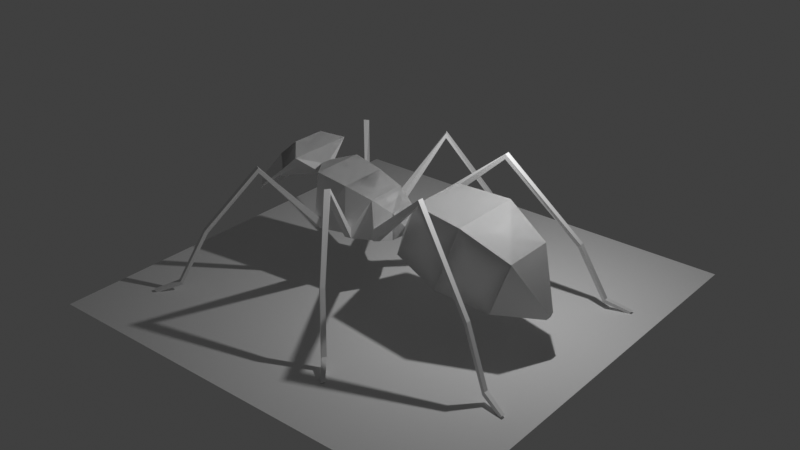 # Source: ant_0_5.blend  (saved by Blender 3.0.42; exported with 4.5.12 LTS)
import bpy
from mathutils import Matrix  # noqa: F401  (used for matrix-valued properties, if any)

bpy.ops.wm.read_factory_settings(use_empty=True)
scene = bpy.context.scene
scene.name = 'Scene'

# ---- collections
col_collection = bpy.data.collections.new('Collection'); scene.collection.children.link(col_collection)

# ---- materials (node trees are filled in below, after node groups)
mat_material = bpy.data.materials.new('Material')
mat_material.alpha_threshold = 0.0
mat_material.use_transparent_shadow = False
mat_material.line_color = (0.0, 0.0, 0.0, 1.0)

# ---- material node trees
mat_material.use_nodes = True; mat_material.node_tree.nodes.clear()
_N = mat_material.node_tree.nodes; _L = mat_material.node_tree.links
n0 = _N.new('ShaderNodeOutputMaterial'); n0.name = 'Material Output'; n0.location = (300, 300)
n1 = _N.new('ShaderNodeBsdfPrincipled'); n1.name = 'Principled BSDF'; n1.location = (10, 300)
n1.distribution = 'GGX'
n1.subsurface_method = 'RANDOM_WALK_SKIN'
n1.inputs[2].default_value = 0.4
n1.inputs[3].default_value = 1.45
n1.inputs[27].default_value = (0.0, 0.0, 0.0, 1.0)
n1.inputs[28].default_value = 1.0
_L.new(n1.outputs[0], n0.inputs[0])
n0.is_active_output = True

# ---- world
world_world = bpy.data.worlds.new('World'); scene.world = world_world
world_world.use_nodes = True; world_world.node_tree.nodes.clear()
_N = world_world.node_tree.nodes; _L = world_world.node_tree.links
n0 = _N.new('ShaderNodeOutputWorld'); n0.name = 'World Output'; n0.location = (300, 300)
n1 = _N.new('ShaderNodeBackground'); n1.name = 'Background'; n1.location = (10, 300)
n1.inputs[0].default_value = (0.05088, 0.05088, 0.05088, 1.0)
_L.new(n1.outputs[0], n0.inputs[0])
n0.is_active_output = True
world_world.color = (0.05088, 0.05088, 0.05088)
world_world.use_sun_shadow = False
world_world.sun_shadow_jitter_overblur = 0.0

# ---- cameras
cam_camera = bpy.data.cameras.new('Camera')
cam_camera.clip_end = 100.0
cam_camera.ortho_scale = 7.314

# ---- lights
light_light = bpy.data.lights.new('Light', 'POINT')
light_light.transmission_factor = 0.0
light_light.energy = 1000.0
light_light.shadow_soft_size = 0.1
light_light.shadow_maximum_resolution = 0.006
light_light.use_absolute_resolution = True

# ---- meshes
me_cube = bpy.data.meshes.new('Cube')
me_cube.from_pydata([(3.402, 1.178, 1.205), (2.597, 1.178, -1.001), (3.402, -1.178, 1.205), (2.597, -1.178, -1.001), (1.708, 0.9472, 1.28), (1.064, 0.9472, -0.4847), (1.708, -0.9472, 1.28), (1.064, -0.9472, -0.4847), (4.855, 0.8318, 0.4677), (4.211, 0.8318, -1.297), (4.855, -0.8318, 0.4677), (4.211, -0.8318, -1.297), (5.663, 0.105, -1.092), (5.599, 0.105, -1.269), (5.663, -0.105, -1.092), (5.599, -0.105, -1.269), (0.6835, 0.1447, -0.3063), (0.6835, -0.1447, -0.3063), (0.6835, -0.1447, -0.05056), (0.6835, 0.1447, -0.05056), (0.4592, 0.432, -0.4412), (0.4592, -0.432, -0.4412), (0.4592, -0.432, 0.4228), (-0.1408, -0.648, -0.5572), (-0.1408, -0.648, 0.7388), (-0.1408, 0.648, 0.7388), (-1.041, 0.7776, -0.5868), (-1.041, -0.7776, -0.5868), (-1.041, -0.7776, 0.9684), (-1.041, 0.7776, 0.9684), (-2.041, 0.8554, -0.5645), (-2.041, -0.8554, -0.5645), (-2.041, -0.8554, 1.146), (-2.041, 0.8554, 1.146), (-2.541, 0.1711, 0.7198), (-2.541, -0.1711, 0.7198), (-2.541, -0.1711, 1.062), (-2.541, 0.1711, 1.062), (-4.306, 0.2784, 0.1692), (-4.306, -0.2784, 0.1692), (-2.741, -1.07, 1.469), (-2.741, 1.07, 1.469), (-3.984, 0.438, 1.081), (-3.984, -0.438, 1.081), (-3.239, -0.537, 1.699), (-3.239, 0.537, 1.699), (-3.524, 0.8724, 0.8194), (-3.524, -0.8724, 0.8194), (-4.751, -0.6484, -0.237), (-4.587, -0.7298, 0.2278), (-4.352, -0.9514, 0.09454), (-5.093, -0.3187, -0.5194), (-5.044, -0.3431, -0.38), (-4.973, -0.4096, -0.4199), (0.4592, 0.432, 0.4228), (-0.1408, 0.648, -0.5572), (0.2639, 0.7662, -0.1445), (0.2639, 0.7662, -0.4101), (0.07939, 0.8326, -0.04735), (0.07939, 0.8326, -0.4458), (-0.6277, -1.028, -0.5064), (-0.6277, -1.028, -0.1895), (-0.8478, -1.059, -0.5137), (-0.8478, -1.059, -0.1334), (-1.756, 1.11, -0.1805), (-1.756, 1.11, -0.5096), (-1.968, 1.127, -0.1428), (-1.968, 1.127, -0.5049), (2.694, 1.864, 2.136), (2.694, 1.864, 1.979), (2.684, 2.04, 2.136), (2.683, 2.041, 1.978), (6.431, 3.17, -2.237), (6.371, 3.17, -2.323), (6.425, 3.287, -2.233), (6.364, 3.288, -2.319), (4.898, 2.642, -0.3494), (4.892, 2.788, -0.3439), (4.811, 2.789, -0.4391), (4.818, 2.642, -0.4441), (5.706, 2.899, -1.979), (5.699, 3.045, -1.975), (5.642, 3.045, -2.088), (5.65, 2.899, -2.091), (0.05853, -2.553, 1.859), (0.05853, -2.553, 1.702), (-0.03802, -2.7, 1.859), (-0.03831, -2.7, 1.702), (2.014, -5.017, -2.237), (1.962, -4.987, -2.323), (1.951, -5.116, -2.233), (1.899, -5.086, -2.319), (0.9469, -3.797, -0.3494), (0.8686, -3.921, -0.3439), (0.7982, -3.881, -0.4391), (0.8771, -3.757, -0.4441), (1.521, -4.421, -1.979), (1.441, -4.545, -1.975), (1.392, -4.517, -2.088), (1.472, -4.393, -2.091), (-2.903, 2.412, 1.568), (-2.903, 2.412, 1.412), (-3.06, 2.332, 1.568), (-3.061, 2.332, 1.411), (-5.114, 4.846, -2.237), (-5.09, 4.791, -2.323), (-5.219, 4.795, -2.233), (-5.195, 4.739, -2.319), (-4.018, 3.652, -0.3494), (-4.15, 3.587, -0.3439), (-4.118, 3.513, -0.4391), (-3.986, 3.578, -0.4441), (-4.576, 4.29, -1.979), (-4.707, 4.225, -1.975), (-4.685, 4.173, -2.088), (-4.553, 4.239, -2.091), (3.402, -1.178, 1.205), (2.597, -1.178, -1.001), (3.402, 1.178, 1.205), (2.597, 1.178, -1.001), (1.708, -0.9472, 1.28), (1.064, -0.9472, -0.4847), (1.708, 0.9472, 1.28), (1.064, 0.9472, -0.4847), (4.855, -0.8318, 0.4677), (4.211, -0.8318, -1.297), (4.855, 0.8318, 0.4677), (4.211, 0.8318, -1.297), (5.663, -0.105, -1.092), (5.599, -0.105, -1.269), (5.663, 0.105, -1.092), (5.599, 0.105, -1.269), (0.6835, -0.1447, -0.3063), (0.6835, 0.1447, -0.3063), (0.6835, 0.1447, -0.05056), (0.6835, -0.1447, -0.05056), (0.4592, -0.432, -0.4412), (0.4592, 0.432, -0.4412), (0.4592, 0.432, 0.4228), (-0.1408, 0.648, -0.5572), (-0.1408, 0.648, 0.7388), (-0.1408, -0.648, 0.7388), (-1.041, -0.7776, -0.5868), (-1.041, 0.7776, -0.5868), (-1.041, 0.7776, 0.9684), (-1.041, -0.7776, 0.9684), (-2.041, -0.8554, -0.5645), (-2.041, 0.8554, -0.5645), (-2.041, 0.8554, 1.146), (-2.041, -0.8554, 1.146), (-2.541, -0.1711, 0.7198), (-2.541, 0.1711, 0.7198), (-2.541, 0.1711, 1.062), (-2.541, -0.1711, 1.062), (-4.306, -0.2784, 0.1692), (-4.306, 0.2784, 0.1692), (-2.741, 1.07, 1.469), (-2.741, -1.07, 1.469), (-3.984, -0.438, 1.081), (-3.984, 0.438, 1.081), (-3.239, 0.537, 1.699), (-3.239, -0.537, 1.699), (-3.524, -0.8724, 0.8194), (-3.524, 0.8724, 0.8194), (-4.751, 0.6484, -0.237), (-4.587, 0.7298, 0.2278), (-4.352, 0.9514, 0.09454), (-5.093, 0.3187, -0.5194), (-5.044, 0.3431, -0.38), (-4.973, 0.4096, -0.4199), (0.4592, -0.432, 0.4228), (-0.1408, -0.648, -0.5572), (0.2639, -0.7662, -0.1445), (0.2639, -0.7662, -0.4101), (0.07939, -0.8326, -0.04735), (0.07939, -0.8326, -0.4458), (-0.6277, 1.028, -0.5064), (-0.6277, 1.028, -0.1895), (-0.8478, 1.059, -0.5137), (-0.8478, 1.059, -0.1334), (-1.756, -1.11, -0.1805), (-1.756, -1.11, -0.5096), (-1.968, -1.127, -0.1428), (-1.968, -1.127, -0.5049), (2.694, -1.864, 2.136), (2.694, -1.864, 1.979), (2.684, -2.04, 2.136), (2.683, -2.041, 1.978), (6.431, -3.17, -2.237), (6.371, -3.17, -2.323), (6.425, -3.287, -2.233), (6.364, -3.288, -2.319), (4.898, -2.642, -0.3494), (4.892, -2.788, -0.3439), (4.811, -2.789, -0.4391), (4.818, -2.642, -0.4441), (5.706, -2.899, -1.979), (5.699, -3.045, -1.975), (5.642, -3.045, -2.088), (5.65, -2.899, -2.091), (0.05853, 2.553, 1.859), (0.05853, 2.553, 1.702), (-0.03802, 2.7, 1.859), (-0.03831, 2.7, 1.702), (2.014, 5.017, -2.237), (1.962, 4.987, -2.323), (1.951, 5.116, -2.233), (1.899, 5.086, -2.319), (0.9469, 3.797, -0.3494), (0.8686, 3.921, -0.3439), (0.7982, 3.881, -0.4391), (0.8771, 3.757, -0.4441), (1.521, 4.421, -1.979), (1.441, 4.545, -1.975), (1.392, 4.517, -2.088), (1.472, 4.393, -2.091), (-2.903, -2.412, 1.568), (-2.903, -2.412, 1.412), (-3.06, -2.332, 1.568), (-3.061, -2.332, 1.411), (-5.114, -4.846, -2.237), (-5.09, -4.791, -2.323), (-5.219, -4.795, -2.233), (-5.195, -4.739, -2.319), (-4.018, -3.652, -0.3494), (-4.15, -3.587, -0.3439), (-4.118, -3.513, -0.4391), (-3.986, -3.578, -0.4441), (-4.576, -4.29, -1.979), (-4.707, -4.225, -1.975), (-4.685, -4.173, -2.088), (-4.553, -4.239, -2.091)], [], [(0, 4, 6, 2), (3, 2, 6, 7), (5, 7, 17, 16), (5, 1, 3, 7), (2, 3, 11, 10), (5, 4, 0, 1), (1, 0, 8, 9), (3, 1, 9, 11), (0, 2, 10, 8), (9, 8, 12, 13), (8, 10, 14, 12), (10, 11, 15, 14), (11, 9, 13, 15), (13, 12, 14, 15), (19, 16, 20, 54), (6, 4, 19, 18), (4, 5, 16, 19), (7, 6, 18, 17), (16, 17, 21, 20), (18, 19, 54, 22), (17, 18, 22, 21), (24, 25, 29, 28), (20, 21, 23, 55), (22, 54, 25, 24), (21, 22, 24, 23), (29, 26, 65, 64), (25, 55, 26, 29), (55, 23, 27, 26), (30, 31, 35, 34), (26, 27, 31, 30), (28, 29, 33, 32), (27, 28, 32, 31), (36, 37, 41, 40), (32, 33, 37, 36), (31, 32, 36, 35), (33, 30, 34, 37), (41, 46, 38, 42, 45), (35, 36, 40, 47, 39), (37, 34, 38, 46, 41), (34, 35, 39, 38), (43, 44, 45, 42), (38, 39, 43, 42), (40, 41, 45, 44), (39, 47, 40, 44, 43), (47, 43, 49, 50), (44, 43, 47), (44, 47, 40), (50, 49, 52, 53), (39, 47, 50, 48), (43, 39, 48, 49), (52, 51, 53), (48, 50, 53, 51), (49, 48, 51, 52), (25, 54, 56, 58), (55, 25, 58, 59), (20, 55, 59, 57), (54, 20, 57, 56), (24, 28, 63, 61), (67, 66, 102, 103), (23, 24, 61, 60), (27, 23, 60, 62), (28, 27, 62, 63), (33, 29, 64, 66), (26, 30, 67, 65), (30, 33, 66, 67), (59, 58, 70, 71), (58, 56, 68, 70), (56, 57, 69, 68), (57, 59, 71, 69), (81, 80, 72, 74), (72, 73, 75, 74), (82, 81, 74, 75), (83, 82, 75, 73), (80, 83, 73, 72), (68, 69, 79, 76), (69, 71, 78, 79), (71, 70, 77, 78), (70, 68, 76, 77), (76, 79, 83, 80), (79, 78, 82, 83), (78, 77, 81, 82), (77, 76, 80, 81), (62, 63, 86, 87), (63, 61, 84, 86), (61, 60, 85, 84), (60, 62, 87, 85), (97, 96, 88, 90), (88, 89, 91, 90), (98, 97, 90, 91), (99, 98, 91, 89), (96, 99, 89, 88), (84, 85, 95, 92), (85, 87, 94, 95), (87, 86, 93, 94), (86, 84, 92, 93), (92, 95, 99, 96), (95, 94, 98, 99), (94, 93, 97, 98), (93, 92, 96, 97), (66, 64, 100, 102), (64, 65, 101, 100), (65, 67, 103, 101), (113, 112, 104, 106), (104, 105, 107, 106), (114, 113, 106, 107), (115, 114, 107, 105), (112, 115, 105, 104), (100, 101, 111, 108), (101, 103, 110, 111), (103, 102, 109, 110), (102, 100, 108, 109), (108, 111, 115, 112), (111, 110, 114, 115), (110, 109, 113, 114), (109, 108, 112, 113), (116, 118, 122, 120), (119, 123, 122, 118), (121, 132, 133, 123), (121, 123, 119, 117), (118, 126, 127, 119), (121, 117, 116, 120), (117, 125, 124, 116), (119, 127, 125, 117), (116, 124, 126, 118), (125, 129, 128, 124), (124, 128, 130, 126), (126, 130, 131, 127), (127, 131, 129, 125), (129, 131, 130, 128), (135, 170, 136, 132), (122, 134, 135, 120), (120, 135, 132, 121), (123, 133, 134, 122), (132, 136, 137, 133), (134, 138, 170, 135), (133, 137, 138, 134), (140, 144, 145, 141), (136, 171, 139, 137), (138, 140, 141, 170), (137, 139, 140, 138), (145, 180, 181, 142), (141, 145, 142, 171), (171, 142, 143, 139), (146, 150, 151, 147), (142, 146, 147, 143), (144, 148, 149, 145), (143, 147, 148, 144), (152, 156, 157, 153), (148, 152, 153, 149), (147, 151, 152, 148), (149, 153, 150, 146), (157, 161, 158, 154, 162), (151, 155, 163, 156, 152), (153, 157, 162, 154, 150), (150, 154, 155, 151), (159, 158, 161, 160), (154, 158, 159, 155), (156, 160, 161, 157), (155, 159, 160, 156, 163), (163, 166, 165, 159), (160, 163, 159), (160, 156, 163), (166, 169, 168, 165), (155, 164, 166, 163), (159, 165, 164, 155), (168, 169, 167), (164, 167, 169, 166), (165, 168, 167, 164), (141, 174, 172, 170), (171, 175, 174, 141), (136, 173, 175, 171), (170, 172, 173, 136), (140, 177, 179, 144), (183, 219, 218, 182), (139, 176, 177, 140), (143, 178, 176, 139), (144, 179, 178, 143), (149, 182, 180, 145), (142, 181, 183, 146), (146, 183, 182, 149), (175, 187, 186, 174), (174, 186, 184, 172), (172, 184, 185, 173), (173, 185, 187, 175), (197, 190, 188, 196), (188, 190, 191, 189), (198, 191, 190, 197), (199, 189, 191, 198), (196, 188, 189, 199), (184, 192, 195, 185), (185, 195, 194, 187), (187, 194, 193, 186), (186, 193, 192, 184), (192, 196, 199, 195), (195, 199, 198, 194), (194, 198, 197, 193), (193, 197, 196, 192), (178, 203, 202, 179), (179, 202, 200, 177), (177, 200, 201, 176), (176, 201, 203, 178), (213, 206, 204, 212), (204, 206, 207, 205), (214, 207, 206, 213), (215, 205, 207, 214), (212, 204, 205, 215), (200, 208, 211, 201), (201, 211, 210, 203), (203, 210, 209, 202), (202, 209, 208, 200), (208, 212, 215, 211), (211, 215, 214, 210), (210, 214, 213, 209), (209, 213, 212, 208), (182, 218, 216, 180), (180, 216, 217, 181), (181, 217, 219, 183), (229, 222, 220, 228), (220, 222, 223, 221), (230, 223, 222, 229), (231, 221, 223, 230), (228, 220, 221, 231), (216, 224, 227, 217), (217, 227, 226, 219), (219, 226, 225, 218), (218, 225, 224, 216), (224, 228, 231, 227), (227, 231, 230, 226), (226, 230, 229, 225), (225, 229, 228, 224)])
_uv = me_cube.uv_layers.new(name='UVMap')
_uv.uv.foreach_set('vector', [0.625, 0.5, 0.875, 0.5, 0.875, 0.75, 0.625, 0.75, 0.375, 0.75, 0.625, 0.75, 0.625, 1.0, 0.375, 1.0, 0.125, 0.5, 0.125, 0.75, 0.125, 0.75, 0.125, 0.5, 0.125, 0.5, 0.375, 0.5, 0.375, 0.75, 0.125, 0.75, 0.625, 0.75, 0.375, 0.75, 0.375, 0.75, 0.625, 0.75, 0.375, 0.25, 0.625, 0.25, 0.625, 0.5, 0.375, 0.5, 0.375, 0.5, 0.625, 0.5, 0.625, 0.5, 0.375, 0.5, 0.375, 0.75, 0.375, 0.5, 0.375, 0.5, 0.375, 0.75, 0.625, 0.5, 0.625, 0.75, 0.625, 0.75, 0.625, 0.5, 0.375, 0.5, 0.625, 0.5, 0.625, 0.5, 0.375, 0.5, 0.625, 0.5, 0.625, 0.75, 0.625, 0.75, 0.625, 0.5, 0.625, 0.75, 0.375, 0.75, 0.375, 0.75, 0.625, 0.75, 0.375, 0.75, 0.375, 0.5, 0.375, 0.5, 0.375, 0.75, 0.375, 0.5, 0.625, 0.5, 0.625, 0.75, 0.375, 0.75, 0.625, 0.25, 0.375, 0.25, 0.375, 0.25, 0.625, 0.25, 0.875, 0.75, 0.875, 0.5, 0.875, 0.5, 0.875, 0.75, 0.625, 0.25, 0.375, 0.25, 0.375, 0.25, 0.625, 0.25, 0.375, 1.0, 0.625, 1.0, 0.625, 1.0, 0.375, 1.0, 0.125, 0.5, 0.125, 0.75, 0.125, 0.75, 0.125, 0.5, 0.875, 0.75, 0.875, 0.5, 0.875, 0.5, 0.875, 0.75, 0.375, 1.0, 0.625, 1.0, 0.625, 1.0, 0.375, 1.0, 0.875, 0.75, 0.875, 0.5, 0.875, 0.5, 0.875, 0.75, 0.125, 0.5, 0.125, 0.75, 0.125, 0.75, 0.125, 0.5, 0.875, 0.75, 0.875, 0.5, 0.875, 0.5, 0.875, 0.75, 0.375, 1.0, 0.625, 1.0, 0.625, 1.0, 0.375, 1.0, 0.625, 0.25, 0.375, 0.25, 0.375, 0.25, 0.625, 0.25, 0.625, 0.25, 0.375, 0.25, 0.375, 0.25, 0.625, 0.25, 0.125, 0.5, 0.125, 0.75, 0.125, 0.75, 0.125, 0.5, 0.125, 0.5, 0.125, 0.75, 0.125, 0.75, 0.125, 0.5, 0.125, 0.5, 0.125, 0.75, 0.125, 0.75, 0.125, 0.5, 0.875, 0.75, 0.875, 0.5, 0.875, 0.5, 0.875, 0.75, 0.375, 1.0, 0.625, 1.0, 0.625, 1.0, 0.375, 1.0, 0.875, 0.75, 0.875, 0.5, 0.875, 0.5, 0.875, 0.75, 0.875, 0.75, 0.875, 0.5, 0.875, 0.5, 0.875, 0.75, 0.375, 1.0, 0.625, 1.0, 0.625, 1.0, 0.375, 1.0, 0.625, 0.25, 0.375, 0.25, 0.375, 0.25, 0.625, 0.25, 0.625, 0.25, 0.5, 0.25, 0.375, 0.25, 0.375, 0.25, 0.625, 0.25, 0.375, 1.0, 0.625, 1.0, 0.625, 1.0, 0.5, 1.0, 0.375, 1.0, 0.625, 0.25, 0.375, 0.25, 0.375, 0.25, 0.5, 0.25, 0.625, 0.25, 0.125, 0.5, 0.125, 0.75, 0.125, 0.75, 0.125, 0.5, 0.375, 1.0, 0.625, 1.0, 0.875, 0.5, 0.375, 0.25, 0.125, 0.5, 0.125, 0.75, 0.125, 0.75, 0.125, 0.5, 0.875, 0.75, 0.875, 0.5, 0.875, 0.5, 0.875, 0.75, 0.375, 1.0, 0.5, 1.0, 0.625, 1.0, 0.625, 1.0, 0.375, 1.0, 0.0, 0.0, 0.0, 0.0, 0.0, 0.0, 0.0, 0.0, 0.0, 0.0, 0.0, 0.0, 0.0, 0.0, 0.0, 0.0, 0.0, 0.0, 0.0, 0.0, 0.0, 0.0, 0.0, 0.0, 0.0, 0.0, 0.0, 0.0, 0.375, 1.0, 0.5, 1.0, 0.5, 1.0, 0.375, 1.0, 0.375, 1.0, 0.375, 1.0, 0.375, 1.0, 0.375, 1.0, 0.375, 1.0, 0.375, 1.0, 0.5, 1.0, 0.375, 1.0, 0.5, 1.0, 0.5, 1.0, 0.375, 1.0, 0.375, 1.0, 0.375, 1.0, 0.375, 1.0, 0.375, 1.0, 0.875, 0.5, 0.875, 0.5, 0.875, 0.5, 0.875, 0.5, 0.375, 0.25, 0.625, 0.25, 0.625, 0.25, 0.375, 0.25, 0.125, 0.5, 0.125, 0.5, 0.125, 0.5, 0.125, 0.5, 0.625, 0.25, 0.375, 0.25, 0.375, 0.25, 0.625, 0.25, 0.875, 0.75, 0.875, 0.75, 0.875, 0.75, 0.875, 0.75, 0.375, 0.25, 0.625, 0.25, 0.625, 0.25, 0.375, 0.25, 0.375, 1.0, 0.625, 1.0, 0.625, 1.0, 0.375, 1.0, 0.125, 0.75, 0.125, 0.75, 0.125, 0.75, 0.125, 0.75, 0.625, 1.0, 0.375, 1.0, 0.375, 1.0, 0.625, 1.0, 0.875, 0.5, 0.875, 0.5, 0.875, 0.5, 0.875, 0.5, 0.125, 0.5, 0.125, 0.5, 0.125, 0.5, 0.125, 0.5, 0.375, 0.25, 0.625, 0.25, 0.625, 0.25, 0.375, 0.25, 0.375, 0.25, 0.625, 0.25, 0.625, 0.25, 0.375, 0.25, 0.875, 0.5, 0.875, 0.5, 0.875, 0.5, 0.875, 0.5, 0.625, 0.25, 0.375, 0.25, 0.375, 0.25, 0.625, 0.25, 0.125, 0.5, 0.125, 0.5, 0.125, 0.5, 0.125, 0.5, 0.875, 0.5, 0.875, 0.5, 0.875, 0.5, 0.875, 0.5, 0.625, 0.25, 0.125, 0.5, 0.375, 0.25, 0.875, 0.5, 0.375, 0.25, 0.625, 0.25, 0.625, 0.25, 0.375, 0.25, 0.125, 0.5, 0.125, 0.5, 0.125, 0.5, 0.125, 0.5, 0.625, 0.25, 0.375, 0.25, 0.375, 0.25, 0.625, 0.25, 0.625, 0.25, 0.375, 0.25, 0.375, 0.25, 0.625, 0.25, 0.125, 0.5, 0.125, 0.5, 0.125, 0.5, 0.125, 0.5, 0.375, 0.25, 0.625, 0.25, 0.625, 0.25, 0.375, 0.25, 0.875, 0.5, 0.875, 0.5, 0.875, 0.5, 0.875, 0.5, 0.625, 0.25, 0.375, 0.25, 0.375, 0.25, 0.625, 0.25, 0.125, 0.5, 0.125, 0.5, 0.125, 0.5, 0.125, 0.5, 0.375, 0.25, 0.625, 0.25, 0.625, 0.25, 0.375, 0.25, 0.875, 0.5, 0.875, 0.5, 0.875, 0.5, 0.875, 0.5, 0.375, 0.25, 0.625, 0.25, 0.625, 0.25, 0.375, 0.25, 0.875, 0.5, 0.875, 0.5, 0.875, 0.5, 0.875, 0.5, 0.625, 0.25, 0.375, 0.25, 0.375, 0.25, 0.625, 0.25, 0.125, 0.5, 0.125, 0.5, 0.125, 0.5, 0.125, 0.5, 0.875, 0.5, 0.875, 0.5, 0.875, 0.5, 0.875, 0.5, 0.625, 0.25, 0.125, 0.5, 0.375, 0.25, 0.875, 0.5, 0.375, 0.25, 0.625, 0.25, 0.625, 0.25, 0.375, 0.25, 0.125, 0.5, 0.125, 0.5, 0.125, 0.5, 0.125, 0.5, 0.625, 0.25, 0.375, 0.25, 0.375, 0.25, 0.625, 0.25, 0.625, 0.25, 0.375, 0.25, 0.375, 0.25, 0.625, 0.25, 0.125, 0.5, 0.125, 0.5, 0.125, 0.5, 0.125, 0.5, 0.375, 0.25, 0.625, 0.25, 0.625, 0.25, 0.375, 0.25, 0.875, 0.5, 0.875, 0.5, 0.875, 0.5, 0.875, 0.5, 0.625, 0.25, 0.375, 0.25, 0.375, 0.25, 0.625, 0.25, 0.125, 0.5, 0.125, 0.5, 0.125, 0.5, 0.125, 0.5, 0.375, 0.25, 0.625, 0.25, 0.625, 0.25, 0.375, 0.25, 0.875, 0.5, 0.875, 0.5, 0.875, 0.5, 0.875, 0.5, 0.875, 0.5, 0.875, 0.5, 0.875, 0.5, 0.875, 0.5, 0.625, 0.25, 0.375, 0.25, 0.375, 0.25, 0.625, 0.25, 0.125, 0.5, 0.125, 0.5, 0.125, 0.5, 0.125, 0.5, 0.875, 0.5, 0.875, 0.5, 0.875, 0.5, 0.875, 0.5, 0.625, 0.25, 0.125, 0.5, 0.375, 0.25, 0.875, 0.5, 0.375, 0.25, 0.625, 0.25, 0.625, 0.25, 0.375, 0.25, 0.125, 0.5, 0.125, 0.5, 0.125, 0.5, 0.125, 0.5, 0.625, 0.25, 0.375, 0.25, 0.375, 0.25, 0.625, 0.25, 0.625, 0.25, 0.375, 0.25, 0.375, 0.25, 0.625, 0.25, 0.125, 0.5, 0.125, 0.5, 0.125, 0.5, 0.125, 0.5, 0.375, 0.25, 0.625, 0.25, 0.625, 0.25, 0.375, 0.25, 0.875, 0.5, 0.875, 0.5, 0.875, 0.5, 0.875, 0.5, 0.625, 0.25, 0.375, 0.25, 0.375, 0.25, 0.625, 0.25, 0.125, 0.5, 0.125, 0.5, 0.125, 0.5, 0.125, 0.5, 0.375, 0.25, 0.625, 0.25, 0.625, 0.25, 0.375, 0.25, 0.875, 0.5, 0.875, 0.5, 0.875, 0.5, 0.875, 0.5, 0.625, 0.5, 0.625, 0.75, 0.875, 0.75, 0.875, 0.5, 0.375, 0.75, 0.375, 1.0, 0.625, 1.0, 0.625, 0.75, 0.125, 0.5, 0.125, 0.5, 0.125, 0.75, 0.125, 0.75, 0.125, 0.5, 0.125, 0.75, 0.375, 0.75, 0.375, 0.5, 0.625, 0.75, 0.625, 0.75, 0.375, 0.75, 0.375, 0.75, 0.375, 0.25, 0.375, 0.5, 0.625, 0.5, 0.625, 0.25, 0.375, 0.5, 0.375, 0.5, 0.625, 0.5, 0.625, 0.5, 0.375, 0.75, 0.375, 0.75, 0.375, 0.5, 0.375, 0.5, 0.625, 0.5, 0.625, 0.5, 0.625, 0.75, 0.625, 0.75, 0.375, 0.5, 0.375, 0.5, 0.625, 0.5, 0.625, 0.5, 0.625, 0.5, 0.625, 0.5, 0.625, 0.75, 0.625, 0.75, 0.625, 0.75, 0.625, 0.75, 0.375, 0.75, 0.375, 0.75, 0.375, 0.75, 0.375, 0.75, 0.375, 0.5, 0.375, 0.5, 0.375, 0.5, 0.375, 0.75, 0.625, 0.75, 0.625, 0.5, 0.625, 0.25, 0.625, 0.25, 0.375, 0.25, 0.375, 0.25, 0.875, 0.75, 0.875, 0.75, 0.875, 0.5, 0.875, 0.5, 0.625, 0.25, 0.625, 0.25, 0.375, 0.25, 0.375, 0.25, 0.375, 1.0, 0.375, 1.0, 0.625, 1.0, 0.625, 1.0, 0.125, 0.5, 0.125, 0.5, 0.125, 0.75, 0.125, 0.75, 0.875, 0.75, 0.875, 0.75, 0.875, 0.5, 0.875, 0.5, 0.375, 1.0, 0.375, 1.0, 0.625, 1.0, 0.625, 1.0, 0.875, 0.75, 0.875, 0.75, 0.875, 0.5, 0.875, 0.5, 0.125, 0.5, 0.125, 0.5, 0.125, 0.75, 0.125, 0.75, 0.875, 0.75, 0.875, 0.75, 0.875, 0.5, 0.875, 0.5, 0.375, 1.0, 0.375, 1.0, 0.625, 1.0, 0.625, 1.0, 0.625, 0.25, 0.625, 0.25, 0.375, 0.25, 0.375, 0.25, 0.625, 0.25, 0.625, 0.25, 0.375, 0.25, 0.375, 0.25, 0.125, 0.5, 0.125, 0.5, 0.125, 0.75, 0.125, 0.75, 0.125, 0.5, 0.125, 0.5, 0.125, 0.75, 0.125, 0.75, 0.125, 0.5, 0.125, 0.5, 0.125, 0.75, 0.125, 0.75, 0.875, 0.75, 0.875, 0.75, 0.875, 0.5, 0.875, 0.5, 0.375, 1.0, 0.375, 1.0, 0.625, 1.0, 0.625, 1.0, 0.875, 0.75, 0.875, 0.75, 0.875, 0.5, 0.875, 0.5, 0.875, 0.75, 0.875, 0.75, 0.875, 0.5, 0.875, 0.5, 0.375, 1.0, 0.375, 1.0, 0.625, 1.0, 0.625, 1.0, 0.625, 0.25, 0.625, 0.25, 0.375, 0.25, 0.375, 0.25, 0.625, 0.25, 0.625, 0.25, 0.375, 0.25, 0.375, 0.25, 0.5, 0.25, 0.375, 1.0, 0.375, 1.0, 0.5, 1.0, 0.625, 1.0, 0.625, 1.0, 0.625, 0.25, 0.625, 0.25, 0.5, 0.25, 0.375, 0.25, 0.375, 0.25, 0.125, 0.5, 0.125, 0.5, 0.125, 0.75, 0.125, 0.75, 0.375, 1.0, 0.375, 0.25, 0.875, 0.5, 0.625, 1.0, 0.125, 0.5, 0.125, 0.5, 0.125, 0.75, 0.125, 0.75, 0.875, 0.75, 0.875, 0.75, 0.875, 0.5, 0.875, 0.5, 0.375, 1.0, 0.375, 1.0, 0.625, 1.0, 0.625, 1.0, 0.5, 1.0, 0.0, 0.0, 0.0, 0.0, 0.0, 0.0, 0.0, 0.0, 0.0, 0.0, 0.0, 0.0, 0.0, 0.0, 0.0, 0.0, 0.0, 0.0, 0.0, 0.0, 0.0, 0.0, 0.0, 0.0, 0.0, 0.0, 0.0, 0.0, 0.375, 1.0, 0.375, 1.0, 0.5, 1.0, 0.5, 1.0, 0.375, 1.0, 0.375, 1.0, 0.375, 1.0, 0.375, 1.0, 0.375, 1.0, 0.5, 1.0, 0.375, 1.0, 0.375, 1.0, 0.375, 1.0, 0.5, 1.0, 0.5, 1.0, 0.375, 1.0, 0.375, 1.0, 0.375, 1.0, 0.375, 1.0, 0.875, 0.5, 0.875, 0.5, 0.875, 0.5, 0.875, 0.5, 0.375, 0.25, 0.375, 0.25, 0.625, 0.25, 0.625, 0.25, 0.125, 0.5, 0.125, 0.5, 0.125, 0.5, 0.125, 0.5, 0.625, 0.25, 0.625, 0.25, 0.375, 0.25, 0.375, 0.25, 0.875, 0.75, 0.875, 0.75, 0.875, 0.75, 0.875, 0.75, 0.375, 0.25, 0.375, 0.25, 0.625, 0.25, 0.625, 0.25, 0.375, 1.0, 0.375, 1.0, 0.625, 1.0, 0.625, 1.0, 0.125, 0.75, 0.125, 0.75, 0.125, 0.75, 0.125, 0.75, 0.625, 1.0, 0.625, 1.0, 0.375, 1.0, 0.375, 1.0, 0.875, 0.5, 0.875, 0.5, 0.875, 0.5, 0.875, 0.5, 0.125, 0.5, 0.125, 0.5, 0.125, 0.5, 0.125, 0.5, 0.375, 0.25, 0.375, 0.25, 0.625, 0.25, 0.625, 0.25, 0.375, 0.25, 0.375, 0.25, 0.625, 0.25, 0.625, 0.25, 0.875, 0.5, 0.875, 0.5, 0.875, 0.5, 0.875, 0.5, 0.625, 0.25, 0.625, 0.25, 0.375, 0.25, 0.375, 0.25, 0.125, 0.5, 0.125, 0.5, 0.125, 0.5, 0.125, 0.5, 0.875, 0.5, 0.875, 0.5, 0.875, 0.5, 0.875, 0.5, 0.625, 0.25, 0.875, 0.5, 0.375, 0.25, 0.125, 0.5, 0.375, 0.25, 0.375, 0.25, 0.625, 0.25, 0.625, 0.25, 0.125, 0.5, 0.125, 0.5, 0.125, 0.5, 0.125, 0.5, 0.625, 0.25, 0.625, 0.25, 0.375, 0.25, 0.375, 0.25, 0.625, 0.25, 0.625, 0.25, 0.375, 0.25, 0.375, 0.25, 0.125, 0.5, 0.125, 0.5, 0.125, 0.5, 0.125, 0.5, 0.375, 0.25, 0.375, 0.25, 0.625, 0.25, 0.625, 0.25, 0.875, 0.5, 0.875, 0.5, 0.875, 0.5, 0.875, 0.5, 0.625, 0.25, 0.625, 0.25, 0.375, 0.25, 0.375, 0.25, 0.125, 0.5, 0.125, 0.5, 0.125, 0.5, 0.125, 0.5, 0.375, 0.25, 0.375, 0.25, 0.625, 0.25, 0.625, 0.25, 0.875, 0.5, 0.875, 0.5, 0.875, 0.5, 0.875, 0.5, 0.375, 0.25, 0.375, 0.25, 0.625, 0.25, 0.625, 0.25, 0.875, 0.5, 0.875, 0.5, 0.875, 0.5, 0.875, 0.5, 0.625, 0.25, 0.625, 0.25, 0.375, 0.25, 0.375, 0.25, 0.125, 0.5, 0.125, 0.5, 0.125, 0.5, 0.125, 0.5, 0.875, 0.5, 0.875, 0.5, 0.875, 0.5, 0.875, 0.5, 0.625, 0.25, 0.875, 0.5, 0.375, 0.25, 0.125, 0.5, 0.375, 0.25, 0.375, 0.25, 0.625, 0.25, 0.625, 0.25, 0.125, 0.5, 0.125, 0.5, 0.125, 0.5, 0.125, 0.5, 0.625, 0.25, 0.625, 0.25, 0.375, 0.25, 0.375, 0.25, 0.625, 0.25, 0.625, 0.25, 0.375, 0.25, 0.375, 0.25, 0.125, 0.5, 0.125, 0.5, 0.125, 0.5, 0.125, 0.5, 0.375, 0.25, 0.375, 0.25, 0.625, 0.25, 0.625, 0.25, 0.875, 0.5, 0.875, 0.5, 0.875, 0.5, 0.875, 0.5, 0.625, 0.25, 0.625, 0.25, 0.375, 0.25, 0.375, 0.25, 0.125, 0.5, 0.125, 0.5, 0.125, 0.5, 0.125, 0.5, 0.375, 0.25, 0.375, 0.25, 0.625, 0.25, 0.625, 0.25, 0.875, 0.5, 0.875, 0.5, 0.875, 0.5, 0.875, 0.5, 0.875, 0.5, 0.875, 0.5, 0.875, 0.5, 0.875, 0.5, 0.625, 0.25, 0.625, 0.25, 0.375, 0.25, 0.375, 0.25, 0.125, 0.5, 0.125, 0.5, 0.125, 0.5, 0.125, 0.5, 0.875, 0.5, 0.875, 0.5, 0.875, 0.5, 0.875, 0.5, 0.625, 0.25, 0.875, 0.5, 0.375, 0.25, 0.125, 0.5, 0.375, 0.25, 0.375, 0.25, 0.625, 0.25, 0.625, 0.25, 0.125, 0.5, 0.125, 0.5, 0.125, 0.5, 0.125, 0.5, 0.625, 0.25, 0.625, 0.25, 0.375, 0.25, 0.375, 0.25, 0.625, 0.25, 0.625, 0.25, 0.375, 0.25, 0.375, 0.25, 0.125, 0.5, 0.125, 0.5, 0.125, 0.5, 0.125, 0.5, 0.375, 0.25, 0.375, 0.25, 0.625, 0.25, 0.625, 0.25, 0.875, 0.5, 0.875, 0.5, 0.875, 0.5, 0.875, 0.5, 0.625, 0.25, 0.625, 0.25, 0.375, 0.25, 0.375, 0.25, 0.125, 0.5, 0.125, 0.5, 0.125, 0.5, 0.125, 0.5, 0.375, 0.25, 0.375, 0.25, 0.625, 0.25, 0.625, 0.25, 0.875, 0.5, 0.875, 0.5, 0.875, 0.5, 0.875, 0.5])
me_cube.materials.append(mat_material)
me_cube.use_remesh_preserve_volume = False
me_cube.use_remesh_preserve_attributes = False
me_cube.use_mirror_y = True
me_cube.use_mirror_vertex_groups = False
me_cube.update()
me_plane = bpy.data.meshes.new('Plane')
me_plane.from_pydata([(-1.0, -1.0, 0.0), (1.0, -1.0, 0.0), (-1.0, 1.0, 0.0), (1.0, 1.0, 0.0)], [], [(0, 1, 3, 2)])
_uv = me_plane.uv_layers.new(name='UVMap')
_uv.uv.foreach_set('vector', [0.0, 0.0, 1.0, 0.0, 1.0, 1.0, 0.0, 1.0])
me_plane.use_remesh_fix_poles = True
me_plane.use_remesh_preserve_attributes = False
me_plane.update()
arm_armature = bpy.data.armatures.new('Armature')  # bones are not reproduced

# ---- objects
ob_cube = bpy.data.objects.new('Cube', me_cube)
ob_light = bpy.data.objects.new('Light', light_light)
ob_camera = bpy.data.objects.new('Camera', cam_camera)
ob_armature = bpy.data.objects.new('Armature', arm_armature)
ob_plane = bpy.data.objects.new('Plane', me_plane)

# ---- transforms, parenting, visibility, modifiers, constraints
ob_cube.parent = ob_armature
ob_cube.location = (0.0, 0.0, 0.0)
ob_cube.lock_rotations_4d = False
ob_cube.empty_display_type = 'ARROWS'
ob_cube.lineart.crease_threshold = 0.0
ob_cube.use_mesh_mirror_y = True
_vg = ob_cube.vertex_groups.new(name='Root')
for _i, _w in zip([17, 20, 21, 22, 23, 24, 25, 26, 27, 28, 29, 32, 33, 54, 55, 58, 60, 61, 62, 63, 84, 85, 86, 87, 133, 136, 137, 138, 139, 140, 141, 142, 143, 144, 145, 148, 149, 170, 171, 174, 176, 177, 178, 179, 200, 201, 202, 203], [0.03205, 0.02725, 0.583, 0.74, 0.6121, 0.8009, 0.7426, 0.01835, 0.05426, 0.6497, 0.6673, 0.1511, 0.1432, 0.631, 0.005065, 0.0005276, 0.05922, 0.1088, 0.005017, 0.1069, 0.01036, 0.00961, 0.01214, 0.009076, 0.03205, 0.02753, 0.583, 0.74, 0.6119, 0.8007, 0.7426, 0.01902, 0.05371, 0.6493, 0.6673, 0.1508, 0.1432, 0.6311, 0.005781, 0.001261, 0.05909, 0.1073, 0.003876, 0.1058, 0.01178, 0.01094, 0.01353, 0.01039]): _vg.add([_i], _w, 'REPLACE')
_vg = ob_cube.vertex_groups.new(name='Head')
for _i, _w in zip([24, 25, 28, 29, 30, 31, 32, 33, 34, 35, 36, 37, 38, 39, 40, 41, 42, 43, 44, 45, 46, 47, 48, 49, 50, 51, 52, 53, 65, 66, 67, 140, 141, 144, 145, 146, 147, 148, 149, 150, 151, 152, 153, 154, 155, 156, 157, 158, 159, 160, 161, 162, 163, 164, 165, 166, 167, 168, 169, 181, 182, 183], [0.01262, 0.008659, 0.0, 0.0, 0.0, 0.0, 0.0, 0.0, 0.9875, 0.9747, 0.9988, 0.9895, 0.9938, 0.9851, 0.9994, 0.9945, 0.9987, 0.9992, 0.999, 0.998, 0.9947, 0.9938, 0.9406, 0.9603, 0.9667, 0.9195, 0.9251, 0.9263, 0.0, 0.0, 0.0, 0.01259, 0.008677, 0.0, 0.0, 0.0, 0.0, 0.0, 0.0, 0.989, 0.9749, 0.9991, 0.9897, 0.9945, 0.9848, 1.001, 0.9943, 0.9985, 0.9991, 0.9995, 0.9983, 0.995, 0.9939, 0.9403, 0.9601, 0.9664, 0.9191, 0.9247, 0.926, 0.0, 0.0, 0.0]): _vg.add([_i], _w, 'REPLACE')
_vg = ob_cube.vertex_groups.new(name='Back')
for _i, _w in zip([0, 1, 2, 3, 4, 5, 6, 7, 8, 9, 10, 11, 12, 13, 14, 15, 16, 17, 18, 19, 20, 21, 22, 23, 24, 25, 54, 55, 57, 58, 59, 116, 117, 118, 119, 120, 121, 122, 123, 124, 125, 126, 127, 128, 129, 130, 131, 132, 133, 134, 135, 136, 137, 138, 139, 140, 141, 170, 171, 173, 174, 175], [0.9998, 0.9979, 0.9987, 0.9979, 0.999, 0.9869, 0.993, 0.9867, 0.9998, 0.9994, 0.9996, 0.9994, 0.9996, 0.9996, 0.9996, 0.9996, 0.941, 0.9395, 0.9736, 0.9804, 0.0, 0.0, 0.0, 0.0, 0.0, 0.0, 0.0, 0.0, 0.0, 0.0, 0.0, 0.9998, 0.9979, 0.9987, 0.9979, 0.999, 0.987, 0.993, 0.9867, 0.9998, 0.9994, 0.9996, 0.9994, 0.9996, 0.9996, 0.9996, 0.9996, 0.941, 0.9396, 0.9736, 0.9804, 0.0, 0.0, 0.0, 0.0, 0.0, 0.0, 0.0, 0.0, 0.0, 0.0, 0.0]): _vg.add([_i], _w, 'REPLACE')
_vg = ob_cube.vertex_groups.new(name='LegBack0_R')
for _i, _w in zip([16, 20, 21, 22, 23, 24, 25, 26, 27, 28, 29, 54, 55, 56, 57, 58, 59, 61, 62, 63, 64, 65, 66, 68, 69, 70, 71, 136, 137, 138, 139, 140, 141, 142, 143, 144, 145, 170, 171, 172, 173, 174, 175, 177, 178, 179, 180, 181, 182], [0.03818, 3.677e-05, 2.823e-06, 0.0, 1.844e-09, 0.0, 3.618e-07, 1.537e-06, 0.0, 0.0, 0.0003999, 0.0005568, 2.706e-08, 0.0, 5.684e-07, 3.38e-08, 2.951e-06, 0.0, 0.0, 0.0, 0.0, 0.0, 0.0, 0.5399, 0.9056, 0.4648, 0.1285, 0.0, 0.0, 0.0, 0.0, 0.0, 0.0, 0.0, 0.0, 0.0, 0.0, 0.0, 0.0, 0.0, 0.0, 0.0, 0.0, 0.0, 0.0, 0.0, 0.0, 0.0, 0.0]): _vg.add([_i], _w, 'REPLACE')
_vg = ob_cube.vertex_groups.new(name='LegBack1_R')
for _i, _w in zip([68, 69, 70, 71, 72, 73, 74, 75, 76, 77, 78, 79, 80, 81, 82, 83, 88, 89, 90, 91, 96, 97, 98, 99, 204, 205, 206, 207, 211, 212, 213, 214, 215], [0.4601, 0.09437, 0.5352, 0.8715, 1.0, 1.0, 1.0, 1.0, 0.9938, 1.002, 1.0, 0.9895, 1.0, 1.0, 1.0, 1.0, 0.0, 0.0, 0.0, 0.0, 0.0, 0.0, 0.0, 0.0, 2.676e-08, 2.028e-08, 0.0002448, 6.466e-05, 0.0, 4.33e-11, 4.09e-07, 7.433e-09, 0.0]): _vg.add([_i], _w, 'REPLACE')
_vg = ob_cube.vertex_groups.new(name='LegMiddle0_R')
for _i, _w in zip([16, 17, 20, 21, 22, 23, 24, 25, 26, 27, 28, 29, 30, 31, 54, 55, 58, 59, 60, 61, 62, 63, 64, 65, 67, 132, 133, 136, 137, 138, 139, 140, 141, 142, 143, 144, 145, 146, 147, 170, 171, 174, 175, 176, 177, 178, 179, 180, 181, 183, 200, 201, 202, 203], [0.0, 0.0, 0.0, 0.0, 0.0, 0.0, 0.0, 0.0, 6.387e-06, 3.823e-07, 0.0, 0.0002723, 0.0, 0.0, 0.0, 4.606e-06, 0.0, 0.0, 0.0, 0.0, 0.0, 0.0, 0.0, 6.46e-09, 0.0, 0.0, 0.0, 0.0, 0.001686, 0.00273, 2.432e-05, 0.002418, 0.0, 4.94e-06, 1.713e-06, 0.0003016, 0.0, 0.0, 3.828e-05, 0.0, 0.0, 0.0, 0.0, 0.0, 4.562e-07, 0.0, 1.053e-08, 0.0, 0.0, 0.0, 0.7309, 0.723, 0.711, 0.6944]): _vg.add([_i], _w, 'REPLACE')
_vg = ob_cube.vertex_groups.new(name='LegMiddle1_R')
for _i, _w in zip([200, 201, 202, 203, 204, 205, 206, 207, 208, 209, 210, 211, 212, 213, 214, 215], [0.2306, 0.2388, 0.2495, 0.2677, 0.8768, 0.8777, 0.8775, 0.8777, 0.9914, 0.9932, 0.9993, 0.9994, 0.8787, 0.8804, 0.8775, 0.8764]): _vg.add([_i], _w, 'REPLACE')
_vg = ob_cube.vertex_groups.new(name='LegFront0_R')
for _i, _w in zip([26, 27, 28, 29, 30, 31, 32, 33, 34, 36, 37, 64, 65, 66, 67, 100, 101, 102, 103, 142, 143, 144, 145, 146, 147, 148, 149, 152, 153, 180, 181, 182, 183], [0.0, 0.0, 0.0, 0.0001441, 0.0, 0.0, 0.0, 0.00963, 0.0, 0.0, 0.0, 1.194e-05, 0.0, 0.0, 0.0, 0.5442, 0.8764, 0.4598, 0.1154, 0.0, 0.0, 0.0, 0.0, 0.0, 0.0, 0.002487, 0.0, 0.0, 0.0, 0.0, 0.0, 0.0, 0.0]): _vg.add([_i], _w, 'REPLACE')
_vg = ob_cube.vertex_groups.new(name='LegFront1_R')
for _i, _w in zip([38, 39, 48, 49, 50, 51, 52, 53, 100, 101, 102, 103, 104, 105, 106, 107, 108, 109, 110, 111, 112, 113, 114, 115, 154, 155, 164, 165, 166, 167, 168, 169], [0.0, 0.0, 0.0, 0.0, 0.0, 0.0, 0.0, 0.0, 0.4559, 0.1236, 0.5401, 0.8847, 1.0, 1.0, 1.0, 1.0, 0.9933, 1.002, 1.0, 0.9883, 1.0, 1.0, 1.0, 1.0, 0.0, 0.0, 0.0, 1.863e-06, 8.499e-06, 1.514e-06, 2.863e-09, 8.913e-07]): _vg.add([_i], _w, 'REPLACE')
_vg = ob_cube.vertex_groups.new(name='LegBack0_R.001')
for _i, _w in zip([16, 17, 18, 19, 20, 21, 22, 23, 24, 25, 26, 27, 28, 29, 54, 55, 56, 57, 58, 59, 60, 61, 62, 63, 64, 65, 132, 133, 134, 135, 136, 137, 138, 139, 140, 141, 142, 143, 144, 145, 170, 171, 172, 173, 174, 175, 176, 177, 178, 179, 180, 181, 184, 185, 186, 187], [0.0, 0.0, 0.0, 0.0, 0.0, 0.0, 0.0, 0.0, 0.0, 0.0, 0.0, 0.0, 0.0, 0.0, 0.0, 0.0, 0.0, 0.0, 0.0, 0.0, 0.0, 0.0, 0.0, 0.0, 0.0, 0.0, 0.0, 0.0, 0.0, 0.0, 0.0, 0.0, 0.0, 0.0, 0.0, 0.0, 0.0, 0.0, 0.0, 0.0, 0.0, 0.0, 0.0, 0.0, 0.0, 0.0, 0.0, 0.0, 0.0, 0.0, 0.0, 0.0, 0.5408, 0.9065, 0.4654, 0.1288]): _vg.add([_i], _w, 'REPLACE')
_vg = ob_cube.vertex_groups.new(name='LegBack1_R.001')
for _i, _w in zip([12, 13, 14, 15, 88, 89, 90, 91, 96, 97, 98, 99, 128, 129, 130, 131, 184, 185, 186, 187, 188, 189, 190, 191, 192, 193, 194, 195, 196, 197, 198, 199, 204, 205, 206, 207, 212, 213, 214, 215], [0.0, 0.0, 0.0, 0.0, 6.702e-06, 4.401e-05, 8.865e-07, 1.846e-05, 4.97e-05, 1.683e-05, 0.0, 9.332e-07, 0.0, 0.0, 0.0, 0.0, 0.4592, 0.09346, 0.5346, 0.8712, 1.0, 1.0, 1.0, 1.0, 0.9939, 1.002, 1.0, 0.9896, 1.0, 1.0, 1.0, 1.0, 0.0, 0.0, 0.0, 0.0, 0.0, 0.0, 0.0, 0.0]): _vg.add([_i], _w, 'REPLACE')
_vg = ob_cube.vertex_groups.new(name='LegMiddle0_R.001')
for _i, _w in zip([5, 7, 21, 22, 23, 24, 25, 26, 27, 28, 29, 30, 31, 55, 57, 58, 59, 60, 61, 62, 63, 64, 65, 66, 67, 84, 85, 86, 87, 121, 123, 139, 140, 141, 142, 143, 144, 145, 146, 147, 171, 173, 174, 175, 176, 177, 178, 179, 180, 181, 182, 183], [0.0, 0.0, 0.05724, 0.005301, 0.0, 0.0, 0.0, 0.0, 0.0, 0.0, 0.0, 0.0, 0.0, 0.0, 0.0, 0.0, 0.0, 0.0, 0.0, 0.0, 0.0, 0.0, 0.0, 0.0, 0.0, 0.7366, 0.7286, 0.7164, 0.6995, 0.0, 0.0, 0.0, 0.0, 0.0, 0.0, 0.0, 0.0, 0.0, 0.0, 0.0, 0.0, 0.0, 0.0, 0.0, 0.0, 0.0, 0.0, 0.0, 0.0, 0.0, 0.0, 0.0]): _vg.add([_i], _w, 'REPLACE')
_vg = ob_cube.vertex_groups.new(name='LegMiddle1_R.001')
for _i, _w in zip([84, 85, 86, 87, 88, 89, 90, 91, 92, 93, 94, 95, 96, 97, 98, 99], [0.2257, 0.234, 0.245, 0.2635, 0.8692, 0.8701, 0.87, 0.8702, 0.9915, 0.9933, 0.9993, 0.9994, 0.8705, 0.8722, 0.8689, 0.868]): _vg.add([_i], _w, 'REPLACE')
_vg = ob_cube.vertex_groups.new(name='LegFront0_R.001')
for _i, _w in zip([26, 27, 28, 29, 30, 31, 32, 33, 64, 65, 66, 67, 142, 143, 144, 145, 146, 147, 148, 149, 180, 181, 182, 183, 216, 217, 218, 219], [0.0, 0.0, 0.0, 0.0, 0.0, 0.0, 0.0, 0.0, 0.0, 0.0, 0.0, 0.0, 0.0, 0.0, 0.0, 0.0, 0.0, 0.0, 0.0, 0.0, 0.0, 0.0, 0.0, 0.0, 0.5437, 0.8827, 0.4595, 0.122]): _vg.add([_i], _w, 'REPLACE')
_vg = ob_cube.vertex_groups.new(name='LegFront1_R.001')
for _i, _w in zip([48, 49, 50, 51, 52, 53, 164, 165, 166, 167, 168, 169, 216, 217, 218, 219, 220, 221, 222, 223, 224, 225, 226, 227, 228, 229, 230, 231], [1.093e-06, 7.504e-06, 0.001816, 0.0002752, 3.384e-10, 1.063e-08, 0.0, 0.0, 0.0, 0.0, 0.0, 0.0, 0.4564, 0.1173, 0.5405, 0.8781, 1.0, 1.0, 1.0, 1.0, 0.9929, 1.002, 0.9996, 0.9877, 1.0, 1.0, 1.0, 1.0]): _vg.add([_i], _w, 'REPLACE')
_m = ob_cube.modifiers.new('Armature', 'ARMATURE')
_m.object = ob_armature
ob_light.location = (4.076, 1.005, 5.904)
ob_light.rotation_euler = (0.6503, 0.05522, 1.866)
ob_light.lock_rotations_4d = False
ob_light.empty_display_type = 'ARROWS'
ob_light.color = (0.0, 0.0, 0.0, 0.0)
ob_light.lineart.crease_threshold = 0.0
ob_camera.location = (-1.146, 7.165, 0.238)
ob_camera.rotation_euler = (1.459, 3.033e-07, 3.204)
ob_camera.lock_rotations_4d = False
ob_camera.empty_display_type = 'ARROWS'
ob_camera.color = (0.0, 0.0, 0.0, 0.0)
ob_camera.display_type = 'WIRE'
ob_camera.lineart.crease_threshold = 0.0
ob_armature.location = (0.0, 0.0, 0.0)
ob_plane.location = (0.3774, 3.099e-07, -2.306)
ob_plane.scale = (6.892, 6.892, 6.892)

# ---- collection membership
col_collection.objects.link(ob_cube)
col_collection.objects.link(ob_light)
col_collection.objects.link(ob_camera)
col_collection.objects.link(ob_armature)
col_collection.objects.link(ob_plane)

# ---- scene / render settings (as saved in the file)
scene.camera = ob_cube
scene.frame_start = 1; scene.frame_end = 250; scene.frame_set(35)
scene.render.engine = 'BLENDER_EEVEE_NEXT'
scene.cycles.sampling_pattern = 'TABULATED_SOBOL'
scene.cycles.use_light_tree = False
scene.view_settings.view_transform = 'Standard'
bpy.context.view_layer.update()

# ---- added for rendering (the .blend has no active camera): camera
cam_auto = bpy.data.cameras.new('AutoCamera')
cam_auto.lens = 50.0
cam_auto.sensor_width = 36.0
cam_auto.clip_end = 1000.0
ob_auto_camera = bpy.data.objects.new('AutoCamera', cam_auto)
scene.collection.objects.link(ob_auto_camera)
ob_auto_camera.location = (18.8731, -22.1949, 14.6538)
ob_auto_camera.rotation_euler = (1.09748, -7.21219e-08, 0.694738)
scene.camera = ob_auto_camera
bpy.context.view_layer.update()

